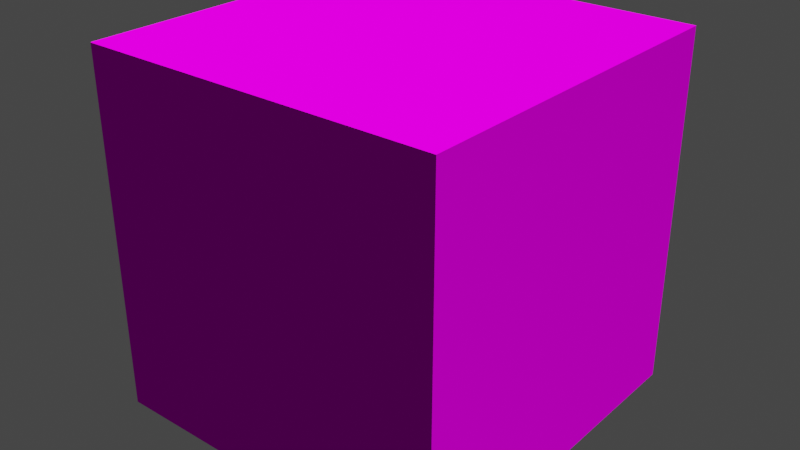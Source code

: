 # Source: block.blend  (saved by Blender 2.80.53; exported with 4.5.12 LTS)
import bpy
from mathutils import Matrix  # noqa: F401  (used for matrix-valued properties, if any)

bpy.ops.wm.read_factory_settings(use_empty=True)
scene = bpy.context.scene
scene.name = 'Scene'

# ---- collections
col_collection = bpy.data.collections.new('Collection'); scene.collection.children.link(col_collection)

# ---- images (referenced by path relative to the original .blend; pixels are not part of the script)
import os
ASSET_DIR = os.environ.get("B2B_ASSET_DIR", "")  # directory of the original .blend (textures are referenced by path, not embedded)
HERE = os.path.dirname(os.path.abspath(__file__))  # packed textures are extracted next to this script under _unpacked/

def load_image(name, relpath, width, height, colorspace="sRGB"):
    """Load a texture the original file referenced (path relative to the .blend, or extracted next to this script)."""
    p = next((c for c in (os.path.join(HERE, relpath), os.path.join(ASSET_DIR, relpath)) if relpath and os.path.exists(c)), "")
    if p:
        img = bpy.data.images.load(p, check_existing=True)
        img.name = name
    else:  # same state as the original file: an image datablock whose file is absent (Cycles renders it pink)
        img = bpy.data.images.new(name, width, height)
        img.source = "FILE"
        img.filepath = "//" + (relpath or name)
    img.colorspace_settings.name = colorspace
    return img
img_ice_block_png = load_image('ice-block.png', 'ice-block.png', 1024, 1024, 'sRGB')

# ---- materials (node trees are filled in below, after node groups)
mat_material_001 = bpy.data.materials.new('Material.001')
mat_material_001.use_transparent_shadow = False
mat_material_001.preview_render_type = 'FLAT'
mat_material_001.diffuse_color = (0.1988, 0.7771, 0.8, 1.0)
mat_material_001.roughness = 0.25

# ---- material node trees
mat_material_001.use_nodes = True; mat_material_001.node_tree.nodes.clear()
_N = mat_material_001.node_tree.nodes; _L = mat_material_001.node_tree.links
n0 = _N.new('ShaderNodeOutputMaterial'); n0.name = 'Material Output'; n0.location = (300, 300)
n1 = _N.new('ShaderNodeBsdfDiffuse'); n1.name = 'Diffuse BSDF'; n1.location = (10, 300)
n1.inputs[1].default_value = 0.5
n2 = _N.new('ShaderNodeTexImage'); n2.name = 'Image Texture'; n2.location = (-280, 280)
n2.image = img_ice_block_png
n2.interpolation = 'Closest'
_L.new(n1.outputs[0], n0.inputs[0])
_L.new(n2.outputs[0], n1.inputs[0])
n0.is_active_output = True

# ---- world
world_world = bpy.data.worlds.new('World'); scene.world = world_world
world_world.use_nodes = True; world_world.node_tree.nodes.clear()
_N = world_world.node_tree.nodes; _L = world_world.node_tree.links
n0 = _N.new('ShaderNodeOutputWorld'); n0.name = 'World Output'; n0.location = (300, 300)
n1 = _N.new('ShaderNodeBackground'); n1.name = 'Background'; n1.location = (10, 300)
n1.inputs[0].default_value = (0.05088, 0.05088, 0.05088, 1.0)
_L.new(n1.outputs[0], n0.inputs[0])
n0.is_active_output = True
world_world.color = (0.05088, 0.05088, 0.05088)
world_world.use_sun_shadow = False
world_world.sun_shadow_jitter_overblur = 0.0

# ---- lights
light_sun = bpy.data.lights.new('Sun', 'SUN')
light_sun.transmission_factor = 0.0
light_sun.angle = 0.2487
light_sun.shadow_buffer_clip_start = 0.5
light_sun.shadow_soft_size = 0.125

# ---- meshes
me_cube_001 = bpy.data.meshes.new('Cube.001')
me_cube_001.from_pydata([(-1.0, -1.0, -1.0), (-1.0, -1.0, 1.0), (-1.0, 1.0, -1.0), (-1.0, 1.0, 1.0), (1.0, -1.0, -1.0), (1.0, -1.0, 1.0), (1.0, 1.0, -1.0), (1.0, 1.0, 1.0)], [], [(0, 1, 3, 2), (2, 3, 7, 6), (6, 7, 5, 4), (4, 5, 1, 0), (2, 6, 4, 0), (7, 3, 1, 5)])
_uv = me_cube_001.uv_layers.new(name='UVMap')
_uv.uv.foreach_set('vector', [0.002832, -1.989, 0.9977, -1.989, 0.9977, -0.9939, 0.002832, -0.9939, 0.002832, -0.9939, 0.9977, -0.9939, 0.9977, 0.0009708, 0.002832, 0.0009708, 0.002832, 0.0009708, 0.9977, 0.0009708, 0.9977, 0.9958, 0.002832, 0.9958, 0.002832, 0.9958, 0.9977, 0.9958, 0.9977, 1.991, 0.002832, 1.991, -0.992, 0.0009708, 0.002832, 0.0009708, 0.002832, 0.9958, -0.992, 0.9958, 0.9977, 0.0009708, 1.993, 0.0009708, 1.993, 0.9958, 0.9977, 0.9958])
me_cube_001.materials.append(mat_material_001)
me_cube_001.use_remesh_preserve_volume = False
me_cube_001.use_remesh_preserve_attributes = False
me_cube_001.use_mirror_vertex_groups = False
me_cube_001.update()

# ---- objects
ob_cube = bpy.data.objects.new('Cube', me_cube_001)
ob_sun = bpy.data.objects.new('Sun', light_sun)

# ---- transforms, parenting, visibility, modifiers, constraints
ob_cube.location = (0.0, 0.0, 0.0)
ob_cube.lineart.crease_threshold = 0.0
ob_sun.location = (0.0, 0.0, 0.0)
ob_sun.rotation_euler = (-3.936, 3.045, -3.276)
ob_sun.lineart.crease_threshold = 0.0

# ---- collection membership
col_collection.objects.link(ob_cube)
col_collection.objects.link(ob_sun)

# ---- scene / render settings (as saved in the file)
scene.frame_start = 1; scene.frame_end = 250; scene.frame_set(1)
scene.render.engine = 'BLENDER_EEVEE_NEXT'
scene.cycles.use_denoising = False
scene.cycles.samples = 128
scene.cycles.sampling_pattern = 'TABULATED_SOBOL'
scene.cycles.use_adaptive_sampling = False
scene.cycles.use_light_tree = False
scene.view_settings.view_transform = 'Filmic'
bpy.context.view_layer.update()

# ---- added for rendering (the .blend has no active camera): camera
cam_auto = bpy.data.cameras.new('AutoCamera')
cam_auto.lens = 50.0
cam_auto.sensor_width = 36.0
cam_auto.clip_end = 1000.0
ob_auto_camera = bpy.data.objects.new('AutoCamera', cam_auto)
scene.collection.objects.link(ob_auto_camera)
ob_auto_camera.location = (3.20507, -3.84609, 2.56406)
ob_auto_camera.rotation_euler = (1.09748, -7.21219e-08, 0.694738)
scene.camera = ob_auto_camera
bpy.context.view_layer.update()
